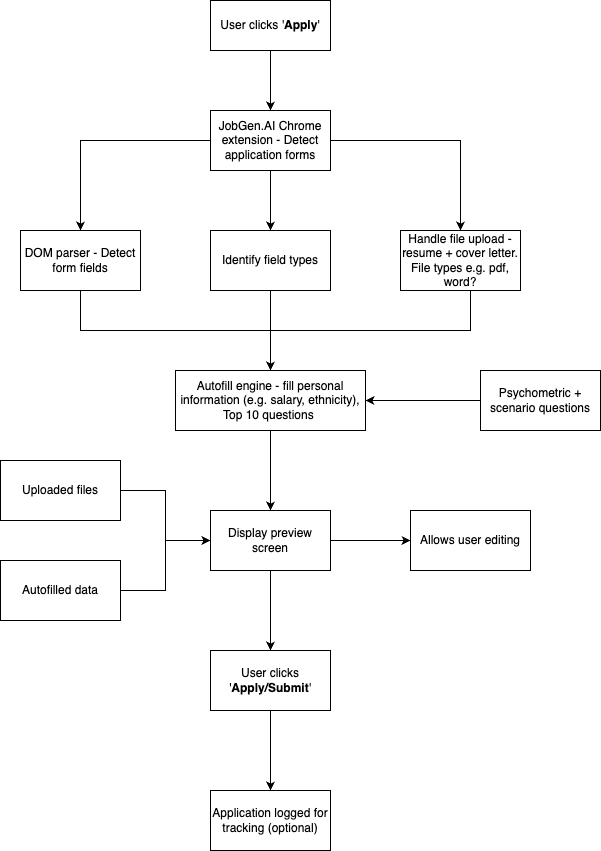

The diagram above was exported from draw.io. Its source (the exported page's mxGraphModel, read from the mxfile embedded in the PNG):
<mxGraphModel dx="1148" dy="741" grid="1" gridSize="10" guides="1" tooltips="1" connect="1" arrows="1" fold="1" page="1" pageScale="1" pageWidth="827" pageHeight="1169" math="0" shadow="0">
  <root>
    <mxCell id="0" />
    <mxCell id="1" parent="0" />
    <mxCell id="5yaMibG1vQ7qhxzzI1P7-1" value="" style="edgeStyle=orthogonalEdgeStyle;rounded=0;orthogonalLoop=1;jettySize=auto;html=1;" edge="1" parent="1" source="Rd3Xy1bhoj7VCQ1UzdFi-1" target="Rd3Xy1bhoj7VCQ1UzdFi-3">
      <mxGeometry relative="1" as="geometry" />
    </mxCell>
    <mxCell id="Rd3Xy1bhoj7VCQ1UzdFi-1" value="User clicks '&lt;b&gt;Apply&lt;/b&gt;'" style="rounded=0;whiteSpace=wrap;html=1;" parent="1" vertex="1">
      <mxGeometry x="330" y="30" width="120" height="50" as="geometry" />
    </mxCell>
    <mxCell id="Rd3Xy1bhoj7VCQ1UzdFi-5" value="" style="edgeStyle=orthogonalEdgeStyle;rounded=0;orthogonalLoop=1;jettySize=auto;html=1;" parent="1" source="Rd3Xy1bhoj7VCQ1UzdFi-3" target="Rd3Xy1bhoj7VCQ1UzdFi-4" edge="1">
      <mxGeometry relative="1" as="geometry" />
    </mxCell>
    <mxCell id="5yaMibG1vQ7qhxzzI1P7-5" value="" style="edgeStyle=orthogonalEdgeStyle;rounded=0;orthogonalLoop=1;jettySize=auto;html=1;" edge="1" parent="1" source="Rd3Xy1bhoj7VCQ1UzdFi-3" target="5yaMibG1vQ7qhxzzI1P7-4">
      <mxGeometry relative="1" as="geometry" />
    </mxCell>
    <mxCell id="5yaMibG1vQ7qhxzzI1P7-7" value="" style="edgeStyle=orthogonalEdgeStyle;rounded=0;orthogonalLoop=1;jettySize=auto;html=1;" edge="1" parent="1" source="Rd3Xy1bhoj7VCQ1UzdFi-3" target="5yaMibG1vQ7qhxzzI1P7-6">
      <mxGeometry relative="1" as="geometry" />
    </mxCell>
    <mxCell id="Rd3Xy1bhoj7VCQ1UzdFi-3" value="JobGen.AI Chrome extension - Detect application forms" style="whiteSpace=wrap;html=1;" parent="1" vertex="1">
      <mxGeometry x="330" y="140" width="120" height="60" as="geometry" />
    </mxCell>
    <mxCell id="5yaMibG1vQ7qhxzzI1P7-10" style="edgeStyle=orthogonalEdgeStyle;rounded=0;orthogonalLoop=1;jettySize=auto;html=1;exitX=0.5;exitY=1;exitDx=0;exitDy=0;" edge="1" parent="1" source="Rd3Xy1bhoj7VCQ1UzdFi-4" target="5yaMibG1vQ7qhxzzI1P7-8">
      <mxGeometry relative="1" as="geometry" />
    </mxCell>
    <mxCell id="Rd3Xy1bhoj7VCQ1UzdFi-4" value="DOM parser - Detect form fields" style="whiteSpace=wrap;html=1;" parent="1" vertex="1">
      <mxGeometry x="140" y="260" width="120" height="60" as="geometry" />
    </mxCell>
    <mxCell id="5yaMibG1vQ7qhxzzI1P7-9" value="" style="edgeStyle=orthogonalEdgeStyle;rounded=0;orthogonalLoop=1;jettySize=auto;html=1;" edge="1" parent="1" source="5yaMibG1vQ7qhxzzI1P7-4">
      <mxGeometry relative="1" as="geometry">
        <mxPoint x="390" y="400" as="targetPoint" />
      </mxGeometry>
    </mxCell>
    <mxCell id="5yaMibG1vQ7qhxzzI1P7-4" value="Identify field types" style="whiteSpace=wrap;html=1;" vertex="1" parent="1">
      <mxGeometry x="330" y="260" width="120" height="60" as="geometry" />
    </mxCell>
    <mxCell id="5yaMibG1vQ7qhxzzI1P7-11" style="edgeStyle=orthogonalEdgeStyle;rounded=0;orthogonalLoop=1;jettySize=auto;html=1;entryX=0.5;entryY=0;entryDx=0;entryDy=0;" edge="1" parent="1" target="5yaMibG1vQ7qhxzzI1P7-8">
      <mxGeometry relative="1" as="geometry">
        <mxPoint x="400" y="380" as="targetPoint" />
        <mxPoint x="590" y="300" as="sourcePoint" />
        <Array as="points">
          <mxPoint x="590" y="360" />
          <mxPoint x="390" y="360" />
        </Array>
      </mxGeometry>
    </mxCell>
    <mxCell id="5yaMibG1vQ7qhxzzI1P7-6" value="Handle file upload - resume + cover letter. File types e.g.&amp;nbsp;&lt;span style=&quot;background-color: transparent; color: light-dark(rgb(0, 0, 0), rgb(255, 255, 255));&quot;&gt;pdf, word?&lt;/span&gt;" style="whiteSpace=wrap;html=1;" vertex="1" parent="1">
      <mxGeometry x="520" y="260" width="120" height="60" as="geometry" />
    </mxCell>
    <mxCell id="5yaMibG1vQ7qhxzzI1P7-13" value="" style="edgeStyle=orthogonalEdgeStyle;rounded=0;orthogonalLoop=1;jettySize=auto;html=1;" edge="1" parent="1" source="5yaMibG1vQ7qhxzzI1P7-8" target="5yaMibG1vQ7qhxzzI1P7-12">
      <mxGeometry relative="1" as="geometry" />
    </mxCell>
    <mxCell id="5yaMibG1vQ7qhxzzI1P7-8" value="Autofill engine - fill personal information (e.g. salary, ethnicity), Top 10 questions&amp;nbsp;" style="whiteSpace=wrap;html=1;" vertex="1" parent="1">
      <mxGeometry x="295" y="400" width="190" height="60" as="geometry" />
    </mxCell>
    <mxCell id="5yaMibG1vQ7qhxzzI1P7-15" value="" style="edgeStyle=orthogonalEdgeStyle;rounded=0;orthogonalLoop=1;jettySize=auto;html=1;" edge="1" parent="1" source="5yaMibG1vQ7qhxzzI1P7-12" target="5yaMibG1vQ7qhxzzI1P7-14">
      <mxGeometry relative="1" as="geometry" />
    </mxCell>
    <mxCell id="5yaMibG1vQ7qhxzzI1P7-30" value="" style="edgeStyle=orthogonalEdgeStyle;rounded=0;orthogonalLoop=1;jettySize=auto;html=1;" edge="1" parent="1" source="5yaMibG1vQ7qhxzzI1P7-12" target="5yaMibG1vQ7qhxzzI1P7-29">
      <mxGeometry relative="1" as="geometry" />
    </mxCell>
    <mxCell id="5yaMibG1vQ7qhxzzI1P7-12" value="Display preview screen" style="whiteSpace=wrap;html=1;" vertex="1" parent="1">
      <mxGeometry x="330" y="540" width="120" height="60" as="geometry" />
    </mxCell>
    <mxCell id="5yaMibG1vQ7qhxzzI1P7-17" value="" style="edgeStyle=orthogonalEdgeStyle;rounded=0;orthogonalLoop=1;jettySize=auto;html=1;" edge="1" parent="1" source="5yaMibG1vQ7qhxzzI1P7-14" target="5yaMibG1vQ7qhxzzI1P7-16">
      <mxGeometry relative="1" as="geometry" />
    </mxCell>
    <mxCell id="5yaMibG1vQ7qhxzzI1P7-14" value="User clicks '&lt;b&gt;Apply/Submit&lt;/b&gt;'" style="whiteSpace=wrap;html=1;" vertex="1" parent="1">
      <mxGeometry x="330" y="680" width="120" height="60" as="geometry" />
    </mxCell>
    <mxCell id="5yaMibG1vQ7qhxzzI1P7-16" value="Application logged for tracking (optional)" style="whiteSpace=wrap;html=1;" vertex="1" parent="1">
      <mxGeometry x="330" y="820" width="120" height="60" as="geometry" />
    </mxCell>
    <mxCell id="5yaMibG1vQ7qhxzzI1P7-28" value="" style="edgeStyle=orthogonalEdgeStyle;rounded=0;orthogonalLoop=1;jettySize=auto;html=1;" edge="1" parent="1" source="5yaMibG1vQ7qhxzzI1P7-18" target="5yaMibG1vQ7qhxzzI1P7-8">
      <mxGeometry relative="1" as="geometry" />
    </mxCell>
    <mxCell id="5yaMibG1vQ7qhxzzI1P7-18" value="Psychometric + scenario questions" style="whiteSpace=wrap;html=1;" vertex="1" parent="1">
      <mxGeometry x="600" y="400" width="120" height="60" as="geometry" />
    </mxCell>
    <mxCell id="5yaMibG1vQ7qhxzzI1P7-27" value="" style="edgeStyle=orthogonalEdgeStyle;rounded=0;orthogonalLoop=1;jettySize=auto;html=1;" edge="1" parent="1" source="5yaMibG1vQ7qhxzzI1P7-22" target="5yaMibG1vQ7qhxzzI1P7-12">
      <mxGeometry relative="1" as="geometry" />
    </mxCell>
    <mxCell id="5yaMibG1vQ7qhxzzI1P7-22" value="Autofilled data" style="whiteSpace=wrap;html=1;" vertex="1" parent="1">
      <mxGeometry x="120" y="590" width="120" height="60" as="geometry" />
    </mxCell>
    <mxCell id="5yaMibG1vQ7qhxzzI1P7-26" value="" style="edgeStyle=orthogonalEdgeStyle;rounded=0;orthogonalLoop=1;jettySize=auto;html=1;" edge="1" parent="1" source="5yaMibG1vQ7qhxzzI1P7-24" target="5yaMibG1vQ7qhxzzI1P7-12">
      <mxGeometry relative="1" as="geometry" />
    </mxCell>
    <mxCell id="5yaMibG1vQ7qhxzzI1P7-24" value="Uploaded files" style="whiteSpace=wrap;html=1;" vertex="1" parent="1">
      <mxGeometry x="120" y="490" width="120" height="60" as="geometry" />
    </mxCell>
    <mxCell id="5yaMibG1vQ7qhxzzI1P7-29" value="Allows user editing" style="whiteSpace=wrap;html=1;" vertex="1" parent="1">
      <mxGeometry x="530" y="540" width="120" height="60" as="geometry" />
    </mxCell>
  </root>
</mxGraphModel>